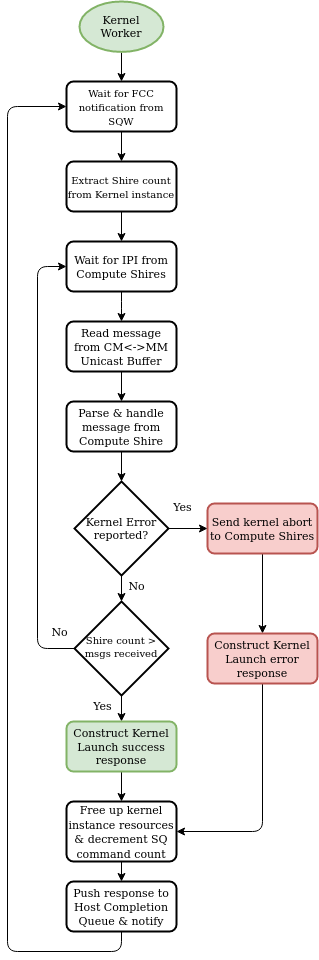

The diagram above was exported from draw.io. Its source (the exported page's mxGraphModel, read from the mxfile embedded in the PNG):
<mxGraphModel dx="1422" dy="946" grid="1" gridSize="10" guides="1" tooltips="1" connect="1" arrows="1" fold="1" page="1" pageScale="1" pageWidth="827" pageHeight="1169" math="0" shadow="0">
  <root>
    <mxCell id="WIyWlLk6GJQsqaUBKTNV-0" />
    <mxCell id="WIyWlLk6GJQsqaUBKTNV-1" parent="WIyWlLk6GJQsqaUBKTNV-0" />
    <mxCell id="UU4sVhpDDUkjaVCOc1wO-17" style="edgeStyle=orthogonalEdgeStyle;rounded=1;orthogonalLoop=1;jettySize=auto;html=1;exitX=0.5;exitY=1;exitDx=0;exitDy=0;exitPerimeter=0;entryX=0.5;entryY=0;entryDx=0;entryDy=0;fontSize=11;" edge="1" parent="WIyWlLk6GJQsqaUBKTNV-1" source="UU4sVhpDDUkjaVCOc1wO-1" target="UU4sVhpDDUkjaVCOc1wO-2">
      <mxGeometry relative="1" as="geometry" />
    </mxCell>
    <mxCell id="UU4sVhpDDUkjaVCOc1wO-1" value="Kernel Worker" style="strokeWidth=2;html=1;shape=mxgraph.flowchart.start_1;whiteSpace=wrap;fillColor=#d5e8d4;strokeColor=#82b366;fontSize=11;spacingRight=2;spacingLeft=2;" vertex="1" parent="WIyWlLk6GJQsqaUBKTNV-1">
      <mxGeometry x="372" y="80" width="84" height="50.4" as="geometry" />
    </mxCell>
    <mxCell id="UU4sVhpDDUkjaVCOc1wO-18" style="edgeStyle=orthogonalEdgeStyle;rounded=1;orthogonalLoop=1;jettySize=auto;html=1;exitX=0.5;exitY=1;exitDx=0;exitDy=0;entryX=0.5;entryY=0;entryDx=0;entryDy=0;fontSize=11;" edge="1" parent="WIyWlLk6GJQsqaUBKTNV-1" source="UU4sVhpDDUkjaVCOc1wO-2" target="UU4sVhpDDUkjaVCOc1wO-3">
      <mxGeometry relative="1" as="geometry" />
    </mxCell>
    <mxCell id="UU4sVhpDDUkjaVCOc1wO-2" value="&lt;font size=&quot;1&quot;&gt;Wait for FCC notification from SQW&lt;br&gt;&lt;/font&gt;" style="rounded=1;whiteSpace=wrap;html=1;absoluteArcSize=1;arcSize=14;strokeWidth=2;" vertex="1" parent="WIyWlLk6GJQsqaUBKTNV-1">
      <mxGeometry x="359" y="160" width="110" height="50" as="geometry" />
    </mxCell>
    <mxCell id="UU4sVhpDDUkjaVCOc1wO-19" style="edgeStyle=orthogonalEdgeStyle;rounded=1;orthogonalLoop=1;jettySize=auto;html=1;exitX=0.5;exitY=1;exitDx=0;exitDy=0;entryX=0.5;entryY=0;entryDx=0;entryDy=0;fontSize=11;" edge="1" parent="WIyWlLk6GJQsqaUBKTNV-1" source="UU4sVhpDDUkjaVCOc1wO-3" target="UU4sVhpDDUkjaVCOc1wO-4">
      <mxGeometry relative="1" as="geometry" />
    </mxCell>
    <mxCell id="UU4sVhpDDUkjaVCOc1wO-3" value="&lt;font size=&quot;1&quot;&gt;Extract Shire count from Kernel instance&lt;br&gt;&lt;/font&gt;" style="rounded=1;whiteSpace=wrap;html=1;absoluteArcSize=1;arcSize=14;strokeWidth=2;" vertex="1" parent="WIyWlLk6GJQsqaUBKTNV-1">
      <mxGeometry x="359" y="240" width="110" height="50" as="geometry" />
    </mxCell>
    <mxCell id="UU4sVhpDDUkjaVCOc1wO-20" value="" style="edgeStyle=orthogonalEdgeStyle;rounded=1;orthogonalLoop=1;jettySize=auto;html=1;fontSize=11;" edge="1" parent="WIyWlLk6GJQsqaUBKTNV-1" source="UU4sVhpDDUkjaVCOc1wO-4" target="UU4sVhpDDUkjaVCOc1wO-6">
      <mxGeometry relative="1" as="geometry" />
    </mxCell>
    <mxCell id="UU4sVhpDDUkjaVCOc1wO-4" value="&lt;font style=&quot;font-size: 11px&quot;&gt;Wait for IPI from Compute Shires&lt;/font&gt;" style="rounded=1;whiteSpace=wrap;html=1;absoluteArcSize=1;arcSize=14;strokeWidth=2;" vertex="1" parent="WIyWlLk6GJQsqaUBKTNV-1">
      <mxGeometry x="359" y="320" width="110" height="50" as="geometry" />
    </mxCell>
    <mxCell id="UU4sVhpDDUkjaVCOc1wO-22" style="edgeStyle=orthogonalEdgeStyle;rounded=1;orthogonalLoop=1;jettySize=auto;html=1;exitX=0.5;exitY=1;exitDx=0;exitDy=0;entryX=0.5;entryY=0;entryDx=0;entryDy=0;entryPerimeter=0;fontSize=11;" edge="1" parent="WIyWlLk6GJQsqaUBKTNV-1" source="UU4sVhpDDUkjaVCOc1wO-5" target="UU4sVhpDDUkjaVCOc1wO-10">
      <mxGeometry relative="1" as="geometry" />
    </mxCell>
    <mxCell id="UU4sVhpDDUkjaVCOc1wO-5" value="&lt;font style=&quot;font-size: 11px&quot;&gt;Parse &amp;amp; handle message from Compute Shire&lt;/font&gt;" style="rounded=1;whiteSpace=wrap;html=1;absoluteArcSize=1;arcSize=14;strokeWidth=2;" vertex="1" parent="WIyWlLk6GJQsqaUBKTNV-1">
      <mxGeometry x="359" y="480" width="110" height="50" as="geometry" />
    </mxCell>
    <mxCell id="UU4sVhpDDUkjaVCOc1wO-21" style="edgeStyle=orthogonalEdgeStyle;rounded=1;orthogonalLoop=1;jettySize=auto;html=1;exitX=0.5;exitY=1;exitDx=0;exitDy=0;fontSize=11;entryX=0.5;entryY=0;entryDx=0;entryDy=0;" edge="1" parent="WIyWlLk6GJQsqaUBKTNV-1" source="UU4sVhpDDUkjaVCOc1wO-6" target="UU4sVhpDDUkjaVCOc1wO-5">
      <mxGeometry relative="1" as="geometry">
        <mxPoint x="414" y="470" as="targetPoint" />
      </mxGeometry>
    </mxCell>
    <mxCell id="UU4sVhpDDUkjaVCOc1wO-6" value="&lt;font style=&quot;font-size: 11px&quot;&gt;Read message from CM&amp;lt;-&amp;gt;MM Unicast Buffer&lt;/font&gt;" style="rounded=1;whiteSpace=wrap;html=1;absoluteArcSize=1;arcSize=14;strokeWidth=2;" vertex="1" parent="WIyWlLk6GJQsqaUBKTNV-1">
      <mxGeometry x="359" y="400" width="110" height="50" as="geometry" />
    </mxCell>
    <mxCell id="UU4sVhpDDUkjaVCOc1wO-8" style="edgeStyle=orthogonalEdgeStyle;rounded=1;orthogonalLoop=1;jettySize=auto;html=1;exitX=0;exitY=0.5;exitDx=0;exitDy=0;exitPerimeter=0;entryX=0;entryY=0.5;entryDx=0;entryDy=0;fontSize=11;" edge="1" parent="WIyWlLk6GJQsqaUBKTNV-1" source="UU4sVhpDDUkjaVCOc1wO-7" target="UU4sVhpDDUkjaVCOc1wO-4">
      <mxGeometry relative="1" as="geometry">
        <Array as="points">
          <mxPoint x="330" y="727" />
          <mxPoint x="330" y="345" />
        </Array>
      </mxGeometry>
    </mxCell>
    <mxCell id="UU4sVhpDDUkjaVCOc1wO-26" style="edgeStyle=orthogonalEdgeStyle;rounded=1;orthogonalLoop=1;jettySize=auto;html=1;exitX=0.5;exitY=1;exitDx=0;exitDy=0;exitPerimeter=0;entryX=0.5;entryY=0;entryDx=0;entryDy=0;fontSize=11;" edge="1" parent="WIyWlLk6GJQsqaUBKTNV-1" source="UU4sVhpDDUkjaVCOc1wO-7" target="UU4sVhpDDUkjaVCOc1wO-12">
      <mxGeometry relative="1" as="geometry" />
    </mxCell>
    <mxCell id="UU4sVhpDDUkjaVCOc1wO-7" value="&lt;font style=&quot;font-size: 10px&quot;&gt;Shire count &amp;gt; msgs received&lt;/font&gt;" style="strokeWidth=2;html=1;shape=mxgraph.flowchart.decision;whiteSpace=wrap;fontSize=11;spacingBottom=4;" vertex="1" parent="WIyWlLk6GJQsqaUBKTNV-1">
      <mxGeometry x="367" y="680" width="94" height="94" as="geometry" />
    </mxCell>
    <mxCell id="UU4sVhpDDUkjaVCOc1wO-23" style="edgeStyle=orthogonalEdgeStyle;rounded=1;orthogonalLoop=1;jettySize=auto;html=1;exitX=0.5;exitY=1;exitDx=0;exitDy=0;fontSize=11;" edge="1" parent="WIyWlLk6GJQsqaUBKTNV-1" source="UU4sVhpDDUkjaVCOc1wO-9" target="UU4sVhpDDUkjaVCOc1wO-13">
      <mxGeometry relative="1" as="geometry" />
    </mxCell>
    <mxCell id="UU4sVhpDDUkjaVCOc1wO-9" value="&lt;font style=&quot;font-size: 11px&quot;&gt;Send kernel abort to Compute Shires&lt;/font&gt;" style="rounded=1;whiteSpace=wrap;html=1;absoluteArcSize=1;arcSize=14;strokeWidth=2;fillColor=#f8cecc;strokeColor=#b85450;" vertex="1" parent="WIyWlLk6GJQsqaUBKTNV-1">
      <mxGeometry x="500" y="582" width="110" height="50" as="geometry" />
    </mxCell>
    <mxCell id="UU4sVhpDDUkjaVCOc1wO-14" style="edgeStyle=orthogonalEdgeStyle;rounded=1;orthogonalLoop=1;jettySize=auto;html=1;exitX=1;exitY=0.5;exitDx=0;exitDy=0;exitPerimeter=0;entryX=0;entryY=0.5;entryDx=0;entryDy=0;fontSize=11;" edge="1" parent="WIyWlLk6GJQsqaUBKTNV-1" source="UU4sVhpDDUkjaVCOc1wO-10" target="UU4sVhpDDUkjaVCOc1wO-9">
      <mxGeometry relative="1" as="geometry" />
    </mxCell>
    <mxCell id="UU4sVhpDDUkjaVCOc1wO-16" style="edgeStyle=orthogonalEdgeStyle;rounded=1;orthogonalLoop=1;jettySize=auto;html=1;exitX=0.5;exitY=1;exitDx=0;exitDy=0;exitPerimeter=0;entryX=0.5;entryY=0;entryDx=0;entryDy=0;entryPerimeter=0;fontSize=11;" edge="1" parent="WIyWlLk6GJQsqaUBKTNV-1" source="UU4sVhpDDUkjaVCOc1wO-10" target="UU4sVhpDDUkjaVCOc1wO-7">
      <mxGeometry relative="1" as="geometry" />
    </mxCell>
    <mxCell id="UU4sVhpDDUkjaVCOc1wO-10" value="Kernel Error reported?" style="strokeWidth=2;html=1;shape=mxgraph.flowchart.decision;whiteSpace=wrap;fontSize=11;spacingBottom=0;" vertex="1" parent="WIyWlLk6GJQsqaUBKTNV-1">
      <mxGeometry x="367" y="560" width="94" height="94" as="geometry" />
    </mxCell>
    <mxCell id="UU4sVhpDDUkjaVCOc1wO-30" style="edgeStyle=orthogonalEdgeStyle;rounded=1;orthogonalLoop=1;jettySize=auto;html=1;exitX=0.5;exitY=1;exitDx=0;exitDy=0;entryX=0.5;entryY=0;entryDx=0;entryDy=0;fontSize=11;" edge="1" parent="WIyWlLk6GJQsqaUBKTNV-1" source="UU4sVhpDDUkjaVCOc1wO-11" target="UU4sVhpDDUkjaVCOc1wO-28">
      <mxGeometry relative="1" as="geometry" />
    </mxCell>
    <mxCell id="UU4sVhpDDUkjaVCOc1wO-11" value="&lt;font style=&quot;font-size: 11px&quot;&gt;Free up kernel instance resources &amp;amp; decrement SQ command count&lt;br&gt;&lt;/font&gt;" style="rounded=1;whiteSpace=wrap;html=1;absoluteArcSize=1;arcSize=14;strokeWidth=2;" vertex="1" parent="WIyWlLk6GJQsqaUBKTNV-1">
      <mxGeometry x="359" y="880" width="110" height="60" as="geometry" />
    </mxCell>
    <mxCell id="UU4sVhpDDUkjaVCOc1wO-27" style="edgeStyle=orthogonalEdgeStyle;rounded=1;orthogonalLoop=1;jettySize=auto;html=1;exitX=0.5;exitY=1;exitDx=0;exitDy=0;entryX=0.5;entryY=0;entryDx=0;entryDy=0;fontSize=11;" edge="1" parent="WIyWlLk6GJQsqaUBKTNV-1" source="UU4sVhpDDUkjaVCOc1wO-12" target="UU4sVhpDDUkjaVCOc1wO-11">
      <mxGeometry relative="1" as="geometry" />
    </mxCell>
    <mxCell id="UU4sVhpDDUkjaVCOc1wO-12" value="&lt;font style=&quot;font-size: 11px&quot;&gt;Construct Kernel Launch success response&lt;/font&gt;" style="rounded=1;whiteSpace=wrap;html=1;absoluteArcSize=1;arcSize=14;strokeWidth=2;fillColor=#d5e8d4;strokeColor=#82b366;fontSize=11;" vertex="1" parent="WIyWlLk6GJQsqaUBKTNV-1">
      <mxGeometry x="359" y="800" width="110" height="50" as="geometry" />
    </mxCell>
    <mxCell id="UU4sVhpDDUkjaVCOc1wO-24" style="edgeStyle=orthogonalEdgeStyle;rounded=1;orthogonalLoop=1;jettySize=auto;html=1;exitX=0.5;exitY=1;exitDx=0;exitDy=0;entryX=1;entryY=0.5;entryDx=0;entryDy=0;fontSize=11;" edge="1" parent="WIyWlLk6GJQsqaUBKTNV-1" source="UU4sVhpDDUkjaVCOc1wO-13" target="UU4sVhpDDUkjaVCOc1wO-11">
      <mxGeometry relative="1" as="geometry" />
    </mxCell>
    <mxCell id="UU4sVhpDDUkjaVCOc1wO-13" value="&lt;font style=&quot;font-size: 11px&quot;&gt;Construct Kernel Launch error response&lt;/font&gt;" style="rounded=1;whiteSpace=wrap;html=1;absoluteArcSize=1;arcSize=14;strokeWidth=2;fillColor=#f8cecc;strokeColor=#b85450;" vertex="1" parent="WIyWlLk6GJQsqaUBKTNV-1">
      <mxGeometry x="500" y="712" width="110" height="50" as="geometry" />
    </mxCell>
    <mxCell id="UU4sVhpDDUkjaVCOc1wO-31" style="edgeStyle=orthogonalEdgeStyle;rounded=1;orthogonalLoop=1;jettySize=auto;html=1;exitX=0.5;exitY=1;exitDx=0;exitDy=0;fontSize=11;entryX=0;entryY=0.5;entryDx=0;entryDy=0;" edge="1" parent="WIyWlLk6GJQsqaUBKTNV-1" source="UU4sVhpDDUkjaVCOc1wO-28" target="UU4sVhpDDUkjaVCOc1wO-2">
      <mxGeometry relative="1" as="geometry">
        <mxPoint x="310" y="290" as="targetPoint" />
        <Array as="points">
          <mxPoint x="414" y="1030" />
          <mxPoint x="300" y="1030" />
          <mxPoint x="300" y="185" />
        </Array>
      </mxGeometry>
    </mxCell>
    <mxCell id="UU4sVhpDDUkjaVCOc1wO-28" value="&lt;font style=&quot;font-size: 11px&quot;&gt;Push response to Host Completion Queue &amp;amp; notify&lt;br&gt;&lt;/font&gt;" style="rounded=1;whiteSpace=wrap;html=1;absoluteArcSize=1;arcSize=14;strokeWidth=2;" vertex="1" parent="WIyWlLk6GJQsqaUBKTNV-1">
      <mxGeometry x="359" y="960" width="110" height="50" as="geometry" />
    </mxCell>
    <mxCell id="UU4sVhpDDUkjaVCOc1wO-32" value="Yes" style="text;html=1;align=center;verticalAlign=middle;resizable=0;points=[];autosize=1;fontSize=11;" vertex="1" parent="WIyWlLk6GJQsqaUBKTNV-1">
      <mxGeometry x="460" y="575" width="30" height="20" as="geometry" />
    </mxCell>
    <mxCell id="UU4sVhpDDUkjaVCOc1wO-33" value="No" style="text;html=1;align=center;verticalAlign=middle;resizable=0;points=[];autosize=1;fontSize=11;" vertex="1" parent="WIyWlLk6GJQsqaUBKTNV-1">
      <mxGeometry x="414" y="654" width="30" height="20" as="geometry" />
    </mxCell>
    <mxCell id="UU4sVhpDDUkjaVCOc1wO-34" value="No" style="text;html=1;align=center;verticalAlign=middle;resizable=0;points=[];autosize=1;fontSize=11;" vertex="1" parent="WIyWlLk6GJQsqaUBKTNV-1">
      <mxGeometry x="337" y="700" width="30" height="20" as="geometry" />
    </mxCell>
    <mxCell id="UU4sVhpDDUkjaVCOc1wO-35" value="Yes" style="text;html=1;align=center;verticalAlign=middle;resizable=0;points=[];autosize=1;fontSize=11;" vertex="1" parent="WIyWlLk6GJQsqaUBKTNV-1">
      <mxGeometry x="380" y="774" width="30" height="20" as="geometry" />
    </mxCell>
  </root>
</mxGraphModel>